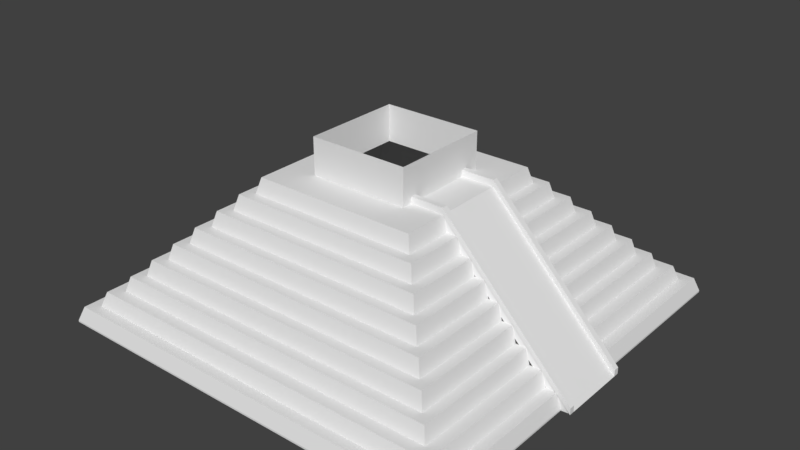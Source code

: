 # Source: mayan_pyramid_mesh.blend  (saved by Blender 2.78.0; exported with 4.5.12 LTS)
import bpy
from mathutils import Matrix  # noqa: F401  (used for matrix-valued properties, if any)

bpy.ops.wm.read_factory_settings(use_empty=True)
scene = bpy.context.scene
scene.name = 'Scene'

# ---- collections
col_collection_1 = bpy.data.collections.new('Collection 1'); scene.collection.children.link(col_collection_1)

# ---- world
world_world = bpy.data.worlds.new('World'); scene.world = world_world
world_world.color = (0.05088, 0.05088, 0.05088)
world_world.use_sun_shadow = False
world_world.sun_shadow_jitter_overblur = 0.0
world_world.cycles.sampling_method = 'MANUAL'

# ---- meshes
me_cube_002 = bpy.data.meshes.new('Cube.002')
me_cube_002.from_pydata([(-1.0, -1.0, -1.0), (-0.924, -0.924, 17.59), (-1.0, 1.0, -1.0), (-0.924, 0.924, 17.59), (1.0, -1.0, -1.0), (0.924, -0.924, 17.59), (1.0, 1.0, -1.0), (0.924, 0.924, 17.59), (-1.0, -1.0, 1.0), (-1.0, 1.0, 1.0), (1.0, 1.0, 1.0), (1.0, -1.0, 1.0), (-0.9762, -0.9762, 17.59), (-0.9762, 0.9762, 17.59), (0.9762, 0.9762, 17.59), (0.9762, -0.9762, 17.59), (-0.8437, -0.8437, 34.83), (-0.8437, 0.8437, 34.83), (0.8437, 0.8437, 34.83), (0.8437, -0.8437, 34.83), (-0.924, -0.924, 17.59), (-0.924, 0.924, 17.59), (0.924, 0.924, 17.59), (0.924, -0.924, 17.59), (-0.9009, -0.9009, 34.83), (-0.9009, 0.9009, 34.83), (0.9009, 0.9009, 34.83), (0.9009, -0.9009, 34.83), (-0.7737, -0.7737, 52.55), (-0.7737, 0.7737, 52.55), (0.7737, 0.7737, 52.55), (0.7737, -0.7737, 52.55), (-0.8437, -0.8437, 34.83), (-0.8437, 0.8437, 34.83), (0.8437, 0.8437, 34.83), (0.8437, -0.8437, 34.83), (-0.8237, -0.8237, 52.55), (-0.8237, 0.8237, 52.55), (0.8237, 0.8237, 52.55), (0.8237, -0.8237, 52.55), (-0.7737, -0.7737, 52.55), (-0.7737, 0.7737, 52.55), (0.7737, 0.7737, 52.55), (0.7737, -0.7737, 52.55), (-0.7537, -0.7537, 71.39), (-0.7537, 0.7537, 71.39), (0.7537, 0.7537, 71.39), (0.7537, -0.7537, 71.39), (-0.7037, -0.7037, 71.39), (-0.7037, 0.7037, 71.39), (0.7037, 0.7037, 71.39), (0.7037, -0.7037, 71.39), (-0.6837, -0.6837, 89.85), (-0.6837, 0.6837, 89.85), (0.6837, 0.6837, 89.85), (0.6837, -0.6837, 89.85), (-0.6337, -0.6337, 89.85), (-0.6337, 0.6337, 89.85), (0.6337, 0.6337, 89.85), (0.6337, -0.6337, 89.85), (-0.6137, -0.6137, 108.3), (-0.6137, 0.6137, 108.3), (0.6137, 0.6137, 108.3), (0.6137, -0.6137, 108.3), (-0.5637, -0.5637, 108.3), (-0.5637, 0.5637, 108.3), (0.5637, 0.5637, 108.3), (0.5637, -0.5637, 108.3), (-0.5437, -0.5437, 126.8), (-0.5437, 0.5437, 126.8), (0.5437, 0.5437, 126.8), (0.5437, -0.5437, 126.8), (-0.4937, -0.4937, 126.8), (-0.4937, 0.4937, 126.8), (0.4937, 0.4937, 126.8), (0.4937, -0.4937, 126.8), (-0.4737, -0.4737, 145.2), (-0.4737, 0.4737, 145.2), (0.4737, 0.4737, 145.2), (0.4737, -0.4737, 145.2), (-0.4237, -0.4237, 145.2), (-0.4237, 0.4237, 145.2), (0.4237, 0.4237, 145.2), (0.4237, -0.4237, 145.2), (-0.4037, -0.4037, 163.7), (-0.4037, 0.4037, 163.7), (0.4037, 0.4037, 163.7), (0.4037, -0.4037, 163.7), (-0.2444, -0.2444, 163.7), (-0.2444, 0.2444, 163.7), (0.2444, 0.2444, 163.7), (0.2444, -0.2444, 163.7), (1.0, 0.1859, -1.0), (1.0, 0.1859, 1.0), (0.9762, 0.1859, 17.59), (0.924, 0.1859, 17.59), (0.924, 0.1859, 17.59), (0.9009, 0.1859, 34.83), (0.8437, 0.1859, 34.83), (0.8437, 0.1859, 34.83), (0.8237, 0.1859, 52.55), (0.7737, 0.1859, 52.55), (0.7737, 0.1859, 52.55), (0.7537, 0.1859, 71.39), (0.7037, 0.1859, 71.39), (0.6837, 0.1859, 89.85), (0.6337, 0.1859, 89.85), (0.6137, 0.1859, 108.3), (0.5637, 0.1859, 108.3), (0.5437, 0.1859, 126.8), (0.4937, 0.1859, 126.8), (0.4737, 0.1859, 145.2), (0.4038, 0.1659, 163.7), (0.2444, 0.1659, 163.7), (1.0, -0.1667, 1.0), (0.9762, -0.1667, 17.59), (0.924, -0.1667, 17.59), (0.924, -0.1667, 17.59), (0.9009, -0.1667, 34.83), (0.8437, -0.1667, 34.83), (0.8437, -0.1667, 34.83), (0.8237, -0.1667, 52.55), (0.7737, -0.1667, 52.55), (0.7737, -0.1667, 52.55), (0.7537, -0.1667, 71.39), (0.7037, -0.1667, 71.39), (0.6837, -0.1667, 89.85), (0.6337, -0.1667, 89.85), (0.6137, -0.1667, 108.3), (0.5637, -0.1667, 108.3), (0.5437, -0.1667, 126.8), (0.4937, -0.1667, 126.8), (0.4737, -0.1667, 145.2), (0.4038, -0.1467, 163.7), (0.2444, -0.1467, 163.7), (1.0, -0.1667, -1.0), (0.9762, 0.1859, 17.59), (0.924, 0.1859, 17.59), (0.9762, -0.1667, 17.59), (0.924, -0.1667, 17.59), (0.9762, 0.1859, 17.59), (0.9762, -0.1667, 17.59), (1.0, -0.1667, -1.0), (1.0, 0.1859, -1.0), (0.4237, 0.1859, 145.2), (0.4237, -0.1667, 145.2), (0.4038, 0.1659, 163.6), (0.4038, -0.1467, 163.6), (1.046, -0.1467, -0.1736), (1.046, 0.1659, -0.1736), (0.2444, 0.1859, 163.7), (1.046, -0.1667, -0.1936), (1.046, 0.1859, -0.1936), (0.2444, -0.1667, 163.7), (1.046, -0.1667, -0.1936), (1.046, 0.1859, -0.1936), (0.4037, 0.1859, 163.7), (1.046, -0.1467, -0.1736), (1.046, 0.1659, -0.1736), (1.046, -0.1667, 7.495), (0.4037, -0.1667, 171.3), (1.046, 0.1859, 7.495), (1.046, -0.1467, 7.515), (0.4038, -0.1467, 171.3), (1.046, 0.1659, 7.515), (0.4038, 0.1659, 171.3), (0.2444, 0.1859, 171.3), (0.4037, -0.1667, 171.3), (0.2444, -0.1667, 171.3), (0.2444, 0.1859, 163.7), (0.2444, 0.1659, 171.3), (0.2444, -0.1467, 171.3), (0.2444, -0.1667, 163.7), (1.046, -0.1667, -0.1936), (0.4037, -0.1667, 163.7), (1.046, 0.1859, -0.1936), (1.046, -0.1667, 7.495), (1.046, 0.1859, 7.495), (0.2444, 0.1859, 171.3), (0.2444, -0.1667, 171.3), (1.046, 0.1859, 7.495), (0.4037, 0.1859, 171.3), (1.046, -0.1729, 7.495), (0.4037, -0.1729, 171.3), (1.046, 0.1859, -0.1936), (1.046, -0.1729, -0.1936), (0.4037, -0.1729, 163.7), (0.2444, -0.1729, 163.7), (0.2444, 0.1859, 163.7), (0.4037, 0.1859, 171.3), (0.2444, 0.1859, 171.3), (0.4037, -0.1729, 171.3), (0.2444, -0.1729, 171.3), (1.046, 0.1859, 7.495), (1.046, 0.1859, -0.1936), (0.2444, 0.1859, 163.7), (0.2444, 0.1859, 171.3), (1.046, 0.1922, 7.495), (0.4037, 0.1922, 171.3), (1.046, 0.1922, -0.1936), (0.4037, 0.1922, 163.7), (0.2444, 0.1922, 163.7), (0.4037, 0.1922, 171.3), (0.2444, 0.1922, 171.3), (1.046, 0.1659, 2.902), (1.046, 0.1659, 2.902), (-0.2444, -0.2444, 178.3), (-0.2444, -0.2444, 192.9), (-0.2444, -0.2444, 207.5), (-0.2444, 0.2444, 207.5), (-0.2444, 0.2444, 192.9), (-0.2444, 0.2444, 178.3), (0.2444, 0.2444, 207.5), (0.2444, 0.2444, 192.9), (0.2444, 0.2444, 178.3), (0.2444, -0.2444, 207.5), (0.2444, -0.2444, 192.9), (0.2444, -0.2444, 178.3), (0.2444, 0.1859, 178.3), (0.2444, 0.1859, 192.9), (0.2444, 0.1859, 207.5), (0.2444, -0.1667, 178.3), (0.2444, -0.1667, 192.9), (0.2444, -0.1667, 207.5)], [(104, 125), (106, 127), (140, 136), (138, 141), (204, 205)], [(2, 6, 10, 9), (135, 4, 11, 114), (4, 0, 8, 11), (1, 20, 23, 5), (13, 9, 10, 14), (115, 114, 11, 15), (15, 11, 8, 12), (3, 13, 14, 7), (116, 115, 15, 5), (5, 15, 12, 1), (18, 34, 33, 17), (7, 22, 21, 3), (95, 96, 22, 7), (8, 9, 13, 12), (25, 21, 22, 26), (118, 117, 23, 27), (27, 23, 20, 24), (17, 25, 26, 18), (119, 118, 27, 19), (19, 27, 24, 16), (101, 102, 42, 30), (98, 99, 34, 18), (12, 13, 3, 1), (16, 32, 35, 19), (37, 33, 34, 38), (121, 120, 35, 39), (39, 35, 32, 36), (29, 37, 38, 30), (122, 121, 39, 31), (31, 39, 36, 28), (41, 45, 44, 40), (28, 40, 43, 31), (30, 42, 41, 29), (45, 41, 42, 46), (124, 123, 43, 47), (47, 43, 40, 44), (49, 45, 46, 50), (125, 124, 47, 51), (51, 47, 44, 48), (53, 49, 50, 54), (126, 125, 51, 55), (55, 51, 48, 52), (57, 53, 54, 58), (127, 126, 55, 59), (59, 55, 52, 56), (61, 57, 58, 62), (128, 127, 59, 63), (63, 59, 56, 60), (65, 61, 62, 66), (129, 128, 63, 67), (67, 63, 60, 64), (69, 65, 66, 70), (130, 129, 67, 71), (71, 67, 64, 68), (73, 69, 70, 74), (131, 130, 71, 75), (75, 71, 68, 72), (77, 73, 74, 78), (132, 131, 75, 79), (79, 75, 72, 76), (81, 77, 78, 82), (145, 132, 79, 83), (83, 79, 76, 80), (85, 81, 82, 86), (174, 145, 83, 87), (87, 83, 80, 84), (89, 85, 86, 90), (153, 174, 87, 91), (91, 87, 84, 88), (211, 89, 90, 214), (221, 153, 91, 217), (217, 91, 88, 206), (214, 90, 150, 218), (90, 86, 156, 150), (86, 82, 144, 156), (82, 78, 111, 144), (78, 74, 110, 111), (74, 70, 109, 110), (70, 66, 108, 109), (66, 62, 107, 108), (62, 58, 106, 107), (58, 54, 105, 106), (54, 50, 104, 105), (50, 46, 103, 104), (46, 42, 102, 103), (30, 38, 100, 101), (38, 34, 99, 100), (119, 120, 99, 98), (122, 123, 102, 101), (18, 26, 97, 98), (26, 22, 96, 97), (7, 14, 94, 95), (14, 10, 93, 94), (6, 92, 93, 10), (5, 23, 117, 116), (24, 25, 17, 16), (31, 43, 123, 122), (19, 35, 120, 119), (20, 21, 25, 24), (32, 33, 37, 36), (36, 37, 29, 28), (49, 48, 44, 45), (49, 53, 52, 48), (57, 56, 52, 53), (57, 61, 60, 56), (60, 61, 65, 64), (64, 65, 69, 68), (68, 69, 73, 72), (72, 73, 77, 76), (211, 206, 88, 89), (218, 150, 153, 221), (113, 112, 133, 134), (156, 144, 145, 174), (92, 144, 143), (145, 142, 151, 174), (92, 135, 114, 93), (146, 147, 148, 149), (115, 116, 139, 138), (95, 94, 136, 137), (143, 144, 156, 152), (145, 135, 142), (149, 152, 155, 158), (146, 149, 158), (149, 148, 151, 152), (147, 146, 156, 174), (113, 150, 166, 170), (153, 134, 171, 168), (154, 157, 162, 159), (156, 146, 165, 181), (152, 156, 155), (174, 151, 154), (148, 147, 157), (151, 148, 157, 154), (162, 163, 160, 159), (165, 164, 161, 181), (157, 147, 163, 162), (181, 161, 177), (158, 155, 161, 164), (147, 174, 160, 163), (146, 158, 164, 165), (159, 160, 176), (166, 189, 165, 170), (168, 171, 163, 167), (155, 156, 175), (112, 113, 170, 165), (134, 133, 163, 171), (133, 174, 167, 163), (156, 112, 165, 189), (161, 155, 175, 177), (169, 156, 188), (174, 173, 185, 186), (172, 179, 192, 187), (174, 172, 187, 186), (189, 166, 178), (150, 156, 169), (168, 167, 179), (153, 168, 179, 172), (154, 159, 176, 173), (166, 150, 169, 178), (174, 153, 172), (174, 154, 173), (186, 185, 182, 183), (188, 156, 195), (186, 187, 192, 191), (178, 169, 188, 190), (173, 176, 182, 185), (167, 174, 186, 191), (160, 174, 186, 183), (181, 177, 180), (177, 175, 184, 180), (176, 160, 183, 182), (189, 178, 190), (175, 156, 184), (179, 167, 191, 192), (193, 194, 199, 197), (196, 195, 201, 203), (189, 190, 196), (190, 188, 195, 196), (184, 156, 194), (181, 180, 193), (180, 184, 194, 193), (199, 200, 198, 197), (201, 200, 202, 203), (195, 156, 200, 201), (181, 193, 197, 198), (156, 189, 202, 200), (189, 196, 203, 202), (156, 181, 198, 200), (194, 156, 200, 199), (220, 219, 222, 223), (219, 218, 221, 222), (207, 210, 209, 208), (206, 211, 210, 207), (212, 213, 219, 220), (213, 214, 218, 219), (215, 216, 207, 208), (216, 217, 206, 207), (223, 222, 216, 215), (222, 221, 217, 216), (209, 210, 213, 212), (210, 211, 214, 213), (84, 85, 89, 88), (80, 81, 85, 84), (76, 77, 81, 80)])
me_cube_002.use_remesh_preserve_volume = False
me_cube_002.use_remesh_preserve_attributes = False
me_cube_002.use_mirror_vertex_groups = False
me_cube_002.update()

# ---- objects
ob_pyramid = bpy.data.objects.new('Pyramid', me_cube_002)

# ---- transforms, parenting, visibility, modifiers, constraints
ob_pyramid.location = (0.0, 0.0, 0.0)
ob_pyramid.scale = (7.985, -8.011, 0.03252)
ob_pyramid.lineart.crease_threshold = 0.0

# ---- collection membership
col_collection_1.objects.link(ob_pyramid)

# ---- scene / render settings (as saved in the file)
scene.frame_start = 1; scene.frame_end = 250; scene.frame_set(0)
scene.render.engine = 'BLENDER_EEVEE_NEXT'
scene.render.resolution_percentage = 50
scene.render.dither_intensity = 0.0
scene.cycles.use_denoising = False
scene.cycles.samples = 128
scene.cycles.sampling_pattern = 'TABULATED_SOBOL'
scene.cycles.light_sampling_threshold = 0.0
scene.cycles.use_adaptive_sampling = False
scene.cycles.use_light_tree = False
scene.cycles.blur_glossy = 0.0
scene.cycles.sample_clamp_indirect = 0.0
scene.view_settings.view_transform = 'Standard'
bpy.context.view_layer.update()

# ---- added for rendering (the .blend has no active camera and no usable light): camera, sun
cam_auto = bpy.data.cameras.new('AutoCamera')
cam_auto.lens = 50.0
cam_auto.sensor_width = 36.0
cam_auto.clip_end = 1000.0
ob_auto_camera = bpy.data.objects.new('AutoCamera', cam_auto)
scene.collection.objects.link(ob_auto_camera)
ob_auto_camera.location = (22.2672, -26.499, 21.024)
ob_auto_camera.rotation_euler = (1.09748, -7.21219e-08, 0.694738)
scene.camera = ob_auto_camera
light_auto_sun = bpy.data.lights.new('AutoSun', 'SUN')
light_auto_sun.energy = 3.0
light_auto_sun.angle = 0.0523599
ob_auto_sun = bpy.data.objects.new('AutoSun', light_auto_sun)
scene.collection.objects.link(ob_auto_sun)
ob_auto_sun.rotation_euler = (0.872665, 0.174533, 0.523599)
bpy.context.view_layer.update()

